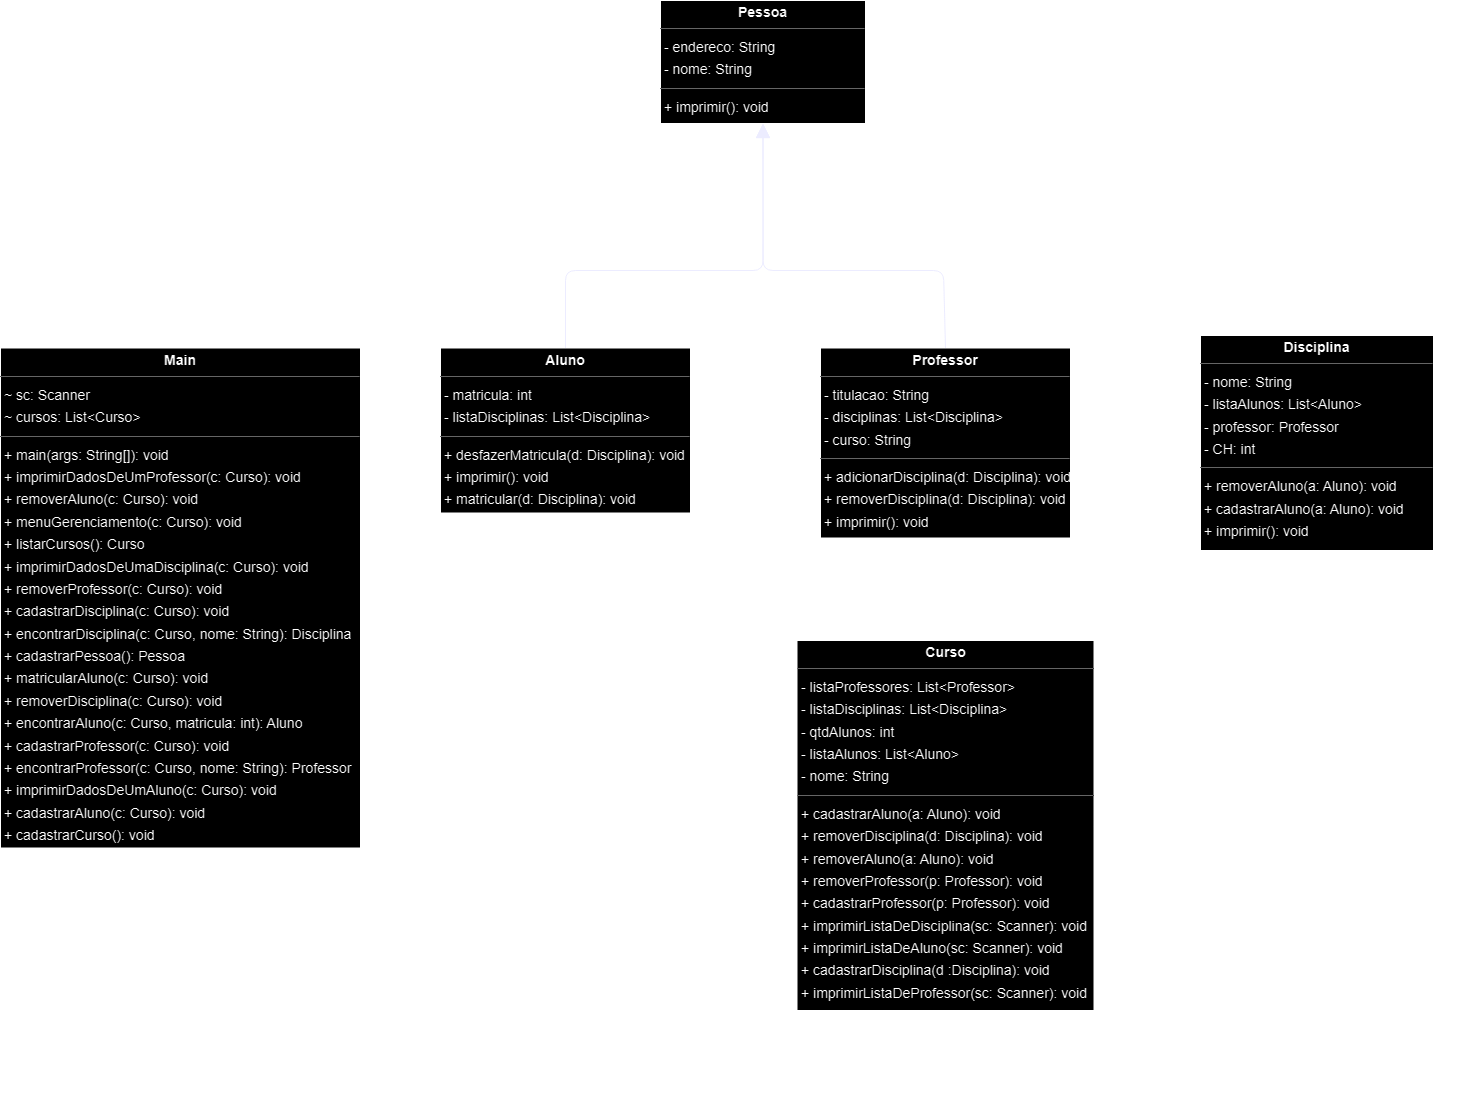

The diagram above was exported from draw.io. Its source (the exported page's mxGraphModel, read from the mxfile embedded in the PNG):
<mxGraphModel dx="3269" dy="1664" grid="1" gridSize="10" guides="1" tooltips="1" connect="1" arrows="1" fold="1" page="0" pageScale="1" pageWidth="827" pageHeight="1169" background="none" math="0" shadow="0">
  <root>
    <mxCell id="0" />
    <mxCell id="1" parent="0" />
    <mxCell id="7SCqisfYivUUbtKCi5VD-4" style="edgeStyle=orthogonalEdgeStyle;rounded=0;orthogonalLoop=1;jettySize=auto;html=1;exitX=0.25;exitY=1;exitDx=0;exitDy=0;entryX=0.75;entryY=1;entryDx=0;entryDy=0;endArrow=none;endFill=0;strokeWidth=3;" edge="1" parent="1" source="node4" target="node2">
      <mxGeometry relative="1" as="geometry">
        <mxPoint x="20" y="322.5" as="sourcePoint" />
        <mxPoint x="754.75" y="359.95" as="targetPoint" />
        <Array as="points">
          <mxPoint x="-100" y="920" />
          <mxPoint x="775" y="920" />
        </Array>
      </mxGeometry>
    </mxCell>
    <mxCell id="7SCqisfYivUUbtKCi5VD-5" style="edgeStyle=orthogonalEdgeStyle;rounded=0;orthogonalLoop=1;jettySize=auto;html=1;exitX=0.5;exitY=1;exitDx=0;exitDy=0;entryX=0;entryY=0.5;entryDx=0;entryDy=0;endArrow=none;endFill=0;strokeWidth=3;startArrow=classic;startFill=1;" edge="1" parent="1" source="node4" target="node3">
      <mxGeometry relative="1" as="geometry" />
    </mxCell>
    <mxCell id="node4" value="&lt;p style=&quot;margin:0px;margin-top:4px;text-align:center;&quot;&gt;&lt;b&gt;Aluno&lt;/b&gt;&lt;/p&gt;&lt;hr size=&quot;1&quot;&gt;&lt;p style=&quot;margin:0 0 0 4px;line-height:1.6;&quot;&gt;- matricula: int&lt;br&gt;- listaDisciplinas: List&amp;lt;Disciplina&amp;gt;&lt;/p&gt;&lt;hr size=&quot;1&quot;&gt;&lt;p style=&quot;margin:0 0 0 4px;line-height:1.6;&quot;&gt;+ desfazerMatricula(d: Disciplina): void&lt;br&gt;+ imprimir(): void&lt;br&gt;+ matricular(d: Disciplina): void&lt;/p&gt;" style="verticalAlign=top;align=left;overflow=fill;fontSize=14;fontFamily=Helvetica;html=1;rounded=0;shadow=0;comic=0;labelBackgroundColor=none;strokeWidth=1;" parent="1" vertex="1">
      <mxGeometry x="-160" y="157.5" width="250" height="165" as="geometry" />
    </mxCell>
    <mxCell id="7SCqisfYivUUbtKCi5VD-6" style="edgeStyle=orthogonalEdgeStyle;rounded=0;orthogonalLoop=1;jettySize=auto;html=1;exitX=0.5;exitY=0;exitDx=0;exitDy=0;entryX=0.5;entryY=1;entryDx=0;entryDy=0;strokeWidth=3;endArrow=none;endFill=0;" edge="1" parent="1" source="node3" target="node1">
      <mxGeometry relative="1" as="geometry" />
    </mxCell>
    <mxCell id="node3" value="&lt;p style=&quot;margin:0px;margin-top:4px;text-align:center;&quot;&gt;&lt;b&gt;Curso&lt;/b&gt;&lt;/p&gt;&lt;hr size=&quot;1&quot;&gt;&lt;p style=&quot;margin:0 0 0 4px;line-height:1.6;&quot;&gt;- listaProfessores: List&amp;lt;Professor&amp;gt;&lt;br&gt;- listaDisciplinas: List&amp;lt;Disciplina&amp;gt;&lt;br&gt;- qtdAlunos: int&lt;br&gt;- listaAlunos: List&amp;lt;Aluno&amp;gt;&lt;br&gt;- nome: String&lt;/p&gt;&lt;hr size=&quot;1&quot;&gt;&lt;p style=&quot;margin:0 0 0 4px;line-height:1.6;&quot;&gt;+ cadastrarAluno(a: Aluno): void&lt;br&gt;+ removerDisciplina(d: Disciplina): void&lt;br&gt;+ removerAluno(a: Aluno): void&lt;br&gt;+ removerProfessor(p: Professor): void&lt;br&gt;+ cadastrarProfessor(p: Professor): void&lt;br&gt;+ imprimirListaDeDisciplina(sc: Scanner): void&lt;br&gt;+ imprimirListaDeAluno(sc: Scanner): void&lt;br&gt;+ cadastrarDisciplina(d :Disciplina): void&lt;br&gt;+ imprimirListaDeProfessor(sc: Scanner): void&lt;/p&gt;" style="verticalAlign=top;align=left;overflow=fill;fontSize=14;fontFamily=Helvetica;html=1;rounded=0;shadow=0;comic=0;labelBackgroundColor=none;strokeWidth=1;" parent="1" vertex="1">
      <mxGeometry x="196.5" y="450" width="297" height="370" as="geometry" />
    </mxCell>
    <mxCell id="7SCqisfYivUUbtKCi5VD-3" style="edgeStyle=orthogonalEdgeStyle;rounded=0;orthogonalLoop=1;jettySize=auto;html=1;exitX=0;exitY=0.5;exitDx=0;exitDy=0;entryX=1;entryY=0.5;entryDx=0;entryDy=0;endArrow=diamond;endFill=1;startArrow=none;startFill=0;jumpSize=12;sourcePerimeterSpacing=0;startSize=11;endSize=10;strokeWidth=3;" edge="1" parent="1" source="node2" target="node1">
      <mxGeometry relative="1" as="geometry" />
    </mxCell>
    <mxCell id="7SCqisfYivUUbtKCi5VD-8" style="edgeStyle=orthogonalEdgeStyle;rounded=0;orthogonalLoop=1;jettySize=auto;html=1;exitX=0.5;exitY=1;exitDx=0;exitDy=0;entryX=1;entryY=0.5;entryDx=0;entryDy=0;strokeWidth=3;endArrow=none;endFill=0;startArrow=classic;startFill=1;" edge="1" parent="1" source="node2" target="node3">
      <mxGeometry relative="1" as="geometry" />
    </mxCell>
    <mxCell id="node2" value="&lt;p style=&quot;margin:0px;margin-top:4px;text-align:center;&quot;&gt;&lt;b&gt;Disciplina&lt;/b&gt;&lt;/p&gt;&lt;hr size=&quot;1&quot;&gt;&lt;p style=&quot;margin:0 0 0 4px;line-height:1.6;&quot;&gt;- nome: String&lt;br&gt;- listaAlunos: List&amp;lt;Aluno&amp;gt;&lt;br&gt;- professor: Professor&lt;br&gt;- CH: int&lt;/p&gt;&lt;hr size=&quot;1&quot;&gt;&lt;p style=&quot;margin:0 0 0 4px;line-height:1.6;&quot;&gt;+ removerAluno(a: Aluno): void&lt;br&gt;+ cadastrarAluno(a: Aluno): void&lt;br&gt;+ imprimir(): void&lt;/p&gt;" style="verticalAlign=top;align=left;overflow=fill;fontSize=14;fontFamily=Helvetica;html=1;rounded=0;shadow=0;comic=0;labelBackgroundColor=none;strokeWidth=1;" parent="1" vertex="1">
      <mxGeometry x="600" y="145" width="233" height="215" as="geometry" />
    </mxCell>
    <mxCell id="node5" value="&lt;p style=&quot;margin:0px;margin-top:4px;text-align:center;&quot;&gt;&lt;b&gt;Main&lt;/b&gt;&lt;/p&gt;&lt;hr size=&quot;1&quot;&gt;&lt;p style=&quot;margin:0 0 0 4px;line-height:1.6;&quot;&gt;~ sc: Scanner&lt;br&gt;~ cursos: List&amp;lt;Curso&amp;gt;&lt;/p&gt;&lt;hr size=&quot;1&quot;&gt;&lt;p style=&quot;margin:0 0 0 4px;line-height:1.6;&quot;&gt;+ main(args: String[]): void&lt;br&gt;+ imprimirDadosDeUmProfessor(c: Curso): void&lt;br&gt;+ removerAluno(c: Curso): void&lt;br&gt;+ menuGerenciamento(c: Curso): void&lt;br&gt;+ listarCursos(): Curso&lt;br&gt;+ imprimirDadosDeUmaDisciplina(c: Curso): void&lt;br&gt;+ removerProfessor(c: Curso): void&lt;br&gt;+ cadastrarDisciplina(c: Curso): void&lt;br&gt;+ encontrarDisciplina(c: Curso, nome: String): Disciplina&lt;br&gt;+ cadastrarPessoa(): Pessoa&lt;br&gt;+ matricularAluno(c: Curso): void&lt;br&gt;+ removerDisciplina(c: Curso): void&lt;br&gt;+ encontrarAluno(c: Curso, matricula: int): Aluno&lt;br&gt;+ cadastrarProfessor(c: Curso): void&lt;br&gt;+ encontrarProfessor(c: Curso, nome: String): Professor&lt;br&gt;+ imprimirDadosDeUmAluno(c: Curso): void&lt;br&gt;+ cadastrarAluno(c: Curso): void&lt;br&gt;+ cadastrarCurso(): void&lt;/p&gt;" style="verticalAlign=top;align=left;overflow=fill;fontSize=14;fontFamily=Helvetica;html=1;rounded=0;shadow=0;comic=0;labelBackgroundColor=none;strokeWidth=1;" parent="1" vertex="1">
      <mxGeometry x="-600" y="157.5" width="360" height="500" as="geometry" />
    </mxCell>
    <mxCell id="node0" value="&lt;p style=&quot;margin:0px;margin-top:4px;text-align:center;&quot;&gt;&lt;b&gt;Pessoa&lt;/b&gt;&lt;/p&gt;&lt;hr size=&quot;1&quot;&gt;&lt;p style=&quot;margin:0 0 0 4px;line-height:1.6;&quot;&gt;- endereco: String&lt;br&gt;- nome: String&lt;/p&gt;&lt;hr size=&quot;1&quot;&gt;&lt;p style=&quot;margin:0 0 0 4px;line-height:1.6;&quot;&gt;+ imprimir(): void&lt;/p&gt;" style="verticalAlign=top;align=left;overflow=fill;fontSize=14;fontFamily=Helvetica;html=1;rounded=0;shadow=0;comic=0;labelBackgroundColor=none;strokeWidth=1;" parent="1" vertex="1">
      <mxGeometry x="60" y="-190" width="205" height="123" as="geometry" />
    </mxCell>
    <mxCell id="node1" value="&lt;p style=&quot;margin:0px;margin-top:4px;text-align:center;&quot;&gt;&lt;b&gt;Professor&lt;/b&gt;&lt;/p&gt;&lt;hr size=&quot;1&quot;&gt;&lt;p style=&quot;margin:0 0 0 4px;line-height:1.6;&quot;&gt;- titulacao: String&lt;br&gt;- disciplinas: List&amp;lt;Disciplina&amp;gt;&lt;br&gt;- curso: String&lt;/p&gt;&lt;hr size=&quot;1&quot;&gt;&lt;p style=&quot;margin:0 0 0 4px;line-height:1.6;&quot;&gt;+ adicionarDisciplina(d: Disciplina): void&lt;br&gt;+ removerDisciplina(d: Disciplina): void&lt;br&gt;+ imprimir(): void&lt;/p&gt;" style="verticalAlign=top;align=left;overflow=fill;fontSize=14;fontFamily=Helvetica;html=1;rounded=0;shadow=0;comic=0;labelBackgroundColor=none;strokeWidth=1;" parent="1" vertex="1">
      <mxGeometry x="220" y="157.5" width="250" height="190" as="geometry" />
    </mxCell>
    <mxCell id="edge1" value="" style="html=1;rounded=1;edgeStyle=orthogonalEdgeStyle;dashed=0;startArrow=none;endArrow=block;endSize=12;strokeColor=#000082;entryX=0.500;entryY=1.000;entryDx=0;entryDy=0;exitX=0.5;exitY=0;exitDx=0;exitDy=0;" parent="1" source="node4" target="node0" edge="1">
      <mxGeometry width="50" height="50" relative="1" as="geometry">
        <Array as="points">
          <mxPoint x="-35" y="80" />
          <mxPoint x="162" y="80" />
        </Array>
        <mxPoint x="-39" y="150" as="sourcePoint" />
      </mxGeometry>
    </mxCell>
    <mxCell id="edge0" value="" style="html=1;rounded=1;edgeStyle=orthogonalEdgeStyle;dashed=0;startArrow=none;endArrow=block;endSize=12;strokeColor=#000082;exitX=0.500;exitY=0.000;exitDx=0;exitDy=0;entryX=0.500;entryY=1.000;entryDx=0;entryDy=0;" parent="1" source="node1" target="node0" edge="1">
      <mxGeometry width="50" height="50" relative="1" as="geometry">
        <Array as="points">
          <mxPoint x="343" y="80" />
          <mxPoint x="163" y="80" />
        </Array>
      </mxGeometry>
    </mxCell>
    <mxCell id="7SCqisfYivUUbtKCi5VD-9" value="1..*" style="text;strokeColor=none;fillColor=none;html=1;fontSize=24;fontStyle=1;verticalAlign=middle;align=center;" vertex="1" parent="1">
      <mxGeometry x="-50" y="330" width="100" height="40" as="geometry" />
    </mxCell>
    <mxCell id="7SCqisfYivUUbtKCi5VD-10" value="0..*" style="text;strokeColor=none;fillColor=none;html=1;fontSize=24;fontStyle=1;verticalAlign=middle;align=center;" vertex="1" parent="1">
      <mxGeometry x="-180" y="330" width="100" height="40" as="geometry" />
    </mxCell>
    <mxCell id="7SCqisfYivUUbtKCi5VD-11" value="1" style="text;strokeColor=none;fillColor=none;html=1;fontSize=24;fontStyle=1;verticalAlign=middle;align=center;" vertex="1" parent="1">
      <mxGeometry x="112.5" y="590" width="100" height="40" as="geometry" />
    </mxCell>
    <mxCell id="7SCqisfYivUUbtKCi5VD-12" value="1" style="text;strokeColor=none;fillColor=none;html=1;fontSize=24;fontStyle=1;verticalAlign=middle;align=center;" vertex="1" parent="1">
      <mxGeometry x="470" y="590" width="100" height="40" as="geometry" />
    </mxCell>
    <mxCell id="7SCqisfYivUUbtKCi5VD-13" value="0..*" style="text;strokeColor=none;fillColor=none;html=1;fontSize=24;fontStyle=1;verticalAlign=middle;align=center;" vertex="1" parent="1">
      <mxGeometry x="760" y="360" width="100" height="40" as="geometry" />
    </mxCell>
    <mxCell id="7SCqisfYivUUbtKCi5VD-14" value="1..*" style="text;strokeColor=none;fillColor=none;html=1;fontSize=24;fontStyle=1;verticalAlign=middle;align=center;" vertex="1" parent="1">
      <mxGeometry x="630" y="360" width="100" height="40" as="geometry" />
    </mxCell>
    <mxCell id="7SCqisfYivUUbtKCi5VD-15" value="1..*" style="text;strokeColor=none;fillColor=none;html=1;fontSize=24;fontStyle=1;verticalAlign=middle;align=center;" vertex="1" parent="1">
      <mxGeometry x="320" y="347.5" width="100" height="40" as="geometry" />
    </mxCell>
    <mxCell id="7SCqisfYivUUbtKCi5VD-16" value="1" style="text;strokeColor=none;fillColor=none;html=1;fontSize=24;fontStyle=1;verticalAlign=middle;align=center;" vertex="1" parent="1">
      <mxGeometry x="320" y="410" width="100" height="40" as="geometry" />
    </mxCell>
    <mxCell id="7SCqisfYivUUbtKCi5VD-17" value="1..*" style="text;strokeColor=none;fillColor=none;html=1;fontSize=24;fontStyle=1;verticalAlign=middle;align=center;" vertex="1" parent="1">
      <mxGeometry x="520" y="250" width="100" height="40" as="geometry" />
    </mxCell>
    <mxCell id="7SCqisfYivUUbtKCi5VD-18" value="1" style="text;strokeColor=none;fillColor=none;html=1;fontSize=24;fontStyle=1;verticalAlign=middle;align=center;" vertex="1" parent="1">
      <mxGeometry x="440" y="250" width="100" height="40" as="geometry" />
    </mxCell>
  </root>
</mxGraphModel>